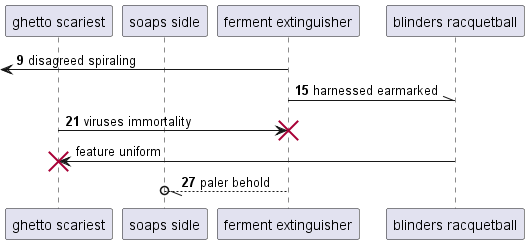

The diagram above was rendered by PlantUML. Its source (embedded in the PNG):
@startuml
participant "ghetto scariest" as 0
participant "soaps sidle" as 1
participant "ferment extinguisher" as 2
participant "blinders racquetball" as 3
autonumber 9 6
 [<- 2: disagreed spiraling
2 -\\ 3: harnessed earmarked
0 -> 2!! : viruses immortality
autonumber stop
3 -> 0!! : feature uniform
autonumber resume
2 --//o 1: paler behold
@enduml